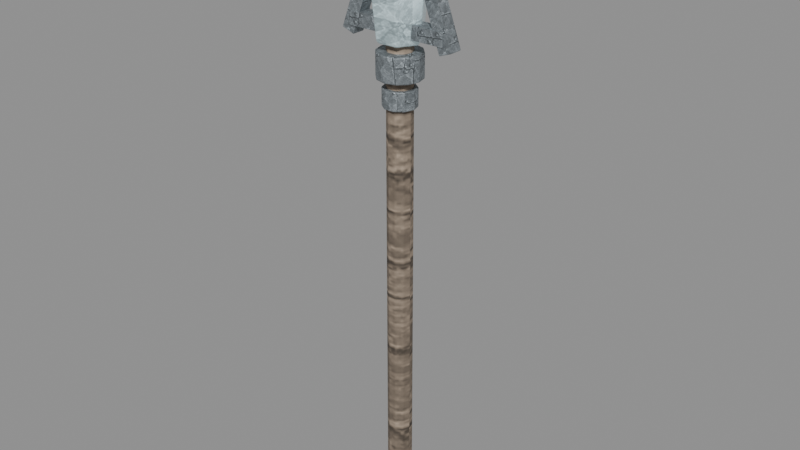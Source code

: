 # Source: staff-frost-crystal.blend  (saved by Blender 5.0.118; exported with 4.5.12 LTS)
import bpy
from mathutils import Matrix  # noqa: F401  (used for matrix-valued properties, if any)

bpy.ops.wm.read_factory_settings(use_empty=True)
scene = bpy.context.scene
scene.name = 'Scene'

# ---- images (referenced by path relative to the original .blend; pixels are not part of the script)
import os
ASSET_DIR = os.environ.get("B2B_ASSET_DIR", "")  # directory of the original .blend (textures are referenced by path, not embedded)
HERE = os.path.dirname(os.path.abspath(__file__))  # packed textures are extracted next to this script under _unpacked/

def load_image(name, relpath, width, height, colorspace="sRGB"):
    """Load a texture the original file referenced (path relative to the .blend, or extracted next to this script)."""
    p = next((c for c in (os.path.join(HERE, relpath), os.path.join(ASSET_DIR, relpath)) if relpath and os.path.exists(c)), "")
    if p:
        img = bpy.data.images.load(p, check_existing=True)
        img.name = name
    else:  # same state as the original file: an image datablock whose file is absent (Cycles renders it pink)
        img = bpy.data.images.new(name, width, height)
        img.source = "FILE"
        img.filepath = "//" + (relpath or name)
    img.colorspace_settings.name = colorspace
    return img
img_magenheim_authored_surface_timber_authored = load_image('magenheim.authored.surface-timber-authored', '_unpacked/314c264650bdb250.a86de749.png', 256, 256, 'sRGB')
img_magenheim_authored_surface_metal_authored = load_image('magenheim.authored.surface-metal-authored', '_unpacked/3ec9f1aadc9e0ff6.6ab68a77.png', 256, 256, 'sRGB')
img_magenheim_authored_surface_crystal_authored = load_image('magenheim.authored.surface-crystal-authored', '_unpacked/80ac902f7173c916.4a72d2ec.png', 256, 256, 'sRGB')

# ---- materials (node trees are filled in below, after node groups)
mat_magenheim_frost_staff_pale_wood = bpy.data.materials.new('magenheim.frost-staff.pale-wood')
mat_magenheim_frost_staff_pale_wood.use_backface_culling = True
mat_magenheim_frost_staff_silver = bpy.data.materials.new('magenheim.frost-staff.silver')
mat_magenheim_frost_staff_silver.use_backface_culling = True
mat_magenheim_frost_staff_frost_bright_crystal = bpy.data.materials.new('magenheim.frost-staff.frost-bright-crystal')
mat_magenheim_frost_staff_frost_bright_crystal.use_backface_culling = True

# ---- material node trees
mat_magenheim_frost_staff_pale_wood.use_nodes = True; mat_magenheim_frost_staff_pale_wood.node_tree.nodes.clear()
_N = mat_magenheim_frost_staff_pale_wood.node_tree.nodes; _L = mat_magenheim_frost_staff_pale_wood.node_tree.links
n0 = _N.new('ShaderNodeBsdfPrincipled'); n0.name = 'Principled BSDF'; n0.location = (-200, 100)
n0.inputs[2].default_value = 0.78
n0.inputs[27].default_value = (0.0, 0.0, 0.0, 1.0)
n0.inputs[28].default_value = 1.0
n1 = _N.new('ShaderNodeOutputMaterial'); n1.name = 'Material Output'; n1.location = (200, 100)
n2 = _N.new('ShaderNodeTexImage'); n2.name = 'Image Texture'; n2.location = (0, 0)
n2.image = img_magenheim_authored_surface_timber_authored
n3 = _N.new('ShaderNodeMixRGB'); n3.name = 'Mix (Legacy)'; n3.location = (0, 0)
n3.blend_type = 'MULTIPLY'
n3.inputs[0].default_value = 1.0
n3.inputs[2].default_value = (0.46, 0.36, 0.27, 1.0)
_L.new(n0.outputs[0], n1.inputs[0])
_L.new(n2.outputs[0], n3.inputs[1])
_L.new(n3.outputs[0], n0.inputs[0])
n1.is_active_output = True
mat_magenheim_frost_staff_silver.use_nodes = True; mat_magenheim_frost_staff_silver.node_tree.nodes.clear()
_N = mat_magenheim_frost_staff_silver.node_tree.nodes; _L = mat_magenheim_frost_staff_silver.node_tree.links
n0 = _N.new('ShaderNodeBsdfPrincipled'); n0.name = 'Principled BSDF'; n0.location = (-200, 100)
n0.inputs[1].default_value = 0.62
n0.inputs[2].default_value = 0.66
n0.inputs[27].default_value = (0.0, 0.0, 0.0, 1.0)
n0.inputs[28].default_value = 1.0
n1 = _N.new('ShaderNodeOutputMaterial'); n1.name = 'Material Output'; n1.location = (200, 100)
n2 = _N.new('ShaderNodeTexImage'); n2.name = 'Image Texture'; n2.location = (0, 0)
n2.image = img_magenheim_authored_surface_metal_authored
n3 = _N.new('ShaderNodeMixRGB'); n3.name = 'Mix (Legacy)'; n3.location = (0, 0)
n3.blend_type = 'MULTIPLY'
n3.inputs[0].default_value = 1.0
n3.inputs[2].default_value = (0.67, 0.75, 0.8, 1.0)
_L.new(n0.outputs[0], n1.inputs[0])
_L.new(n2.outputs[0], n3.inputs[1])
_L.new(n3.outputs[0], n0.inputs[0])
n1.is_active_output = True
mat_magenheim_frost_staff_frost_bright_crystal.use_nodes = True; mat_magenheim_frost_staff_frost_bright_crystal.node_tree.nodes.clear()
_N = mat_magenheim_frost_staff_frost_bright_crystal.node_tree.nodes; _L = mat_magenheim_frost_staff_frost_bright_crystal.node_tree.links
n0 = _N.new('ShaderNodeBsdfPrincipled'); n0.name = 'Principled BSDF'; n0.location = (-200, 100)
n0.inputs[1].default_value = 0.05
n0.inputs[2].default_value = 0.22
n0.inputs[27].default_value = (0.2044, 0.2604, 0.2744, 1.0)
n0.inputs[28].default_value = 0.65
n1 = _N.new('ShaderNodeOutputMaterial'); n1.name = 'Material Output'; n1.location = (200, 100)
n2 = _N.new('ShaderNodeTexImage'); n2.name = 'Image Texture'; n2.location = (0, 0)
n2.image = img_magenheim_authored_surface_crystal_authored
n3 = _N.new('ShaderNodeMixRGB'); n3.name = 'Mix (Legacy)'; n3.location = (0, 0)
n3.blend_type = 'MULTIPLY'
n3.inputs[0].default_value = 1.0
n3.inputs[2].default_value = (0.73, 0.93, 0.98, 1.0)
_L.new(n0.outputs[0], n1.inputs[0])
_L.new(n2.outputs[0], n3.inputs[1])
_L.new(n3.outputs[0], n0.inputs[0])
n1.is_active_output = True

# ---- meshes
me_shaft = bpy.data.meshes.new('shaft')
me_shaft.from_pydata([(0.038, -1.863e-09, -0.74), (0.03074, -0.02234, -0.74), (0.01174, -0.03614, -0.74), (-0.01174, -0.03614, -0.74), (-0.03074, -0.02234, -0.74), (-0.038, 1.459e-09, -0.74), (-0.03074, 0.02234, -0.74), (-0.01174, 0.03614, -0.74), (0.01174, 0.03614, -0.74), (0.03074, 0.02234, -0.74), (0.038, -1.863e-09, 0.74), (0.03074, -0.02234, 0.74), (0.01174, -0.03614, 0.74), (-0.01174, -0.03614, 0.74), (-0.03074, -0.02234, 0.74), (-0.038, 1.459e-09, 0.74), (-0.03074, 0.02234, 0.74), (-0.01174, 0.03614, 0.74), (0.01174, 0.03614, 0.74), (0.03074, 0.02234, 0.74), (0.0, -1.863e-09, -0.74), (0.0, -1.863e-09, 0.74)], [], [(0, 10, 1), (1, 10, 11), (20, 0, 1), (21, 11, 10), (1, 11, 2), (2, 11, 12), (20, 1, 2), (21, 12, 11), (2, 12, 3), (3, 12, 13), (20, 2, 3), (21, 13, 12), (3, 13, 4), (4, 13, 14), (20, 3, 4), (21, 14, 13), (4, 14, 5), (5, 14, 15), (20, 4, 5), (21, 15, 14), (5, 15, 6), (6, 15, 16), (20, 5, 6), (21, 16, 15), (6, 16, 7), (7, 16, 17), (20, 6, 7), (21, 17, 16), (7, 17, 8), (8, 17, 18), (20, 7, 8), (21, 18, 17), (8, 18, 9), (9, 18, 19), (20, 8, 9), (21, 19, 18), (9, 19, 0), (0, 19, 10), (20, 9, 0), (21, 10, 19)])
_uv = me_shaft.uv_layers.new(name='UVMap')
_uv.uv.foreach_set('vector', [0.002108, 0.9979, 0.002108, 0.002108, 0.01489, 0.9979, 0.01489, 0.9979, 0.002108, 0.002108, 0.01489, 0.002108, 0.1832, 0.08303, 0.1589, 0.07512, 0.1682, 0.06234, 0.1832, 0.02768, 0.1982, 0.006991, 0.2075, 0.01977, 0.01489, 0.9979, 0.01489, 0.002108, 0.03069, 0.9979, 0.03069, 0.9979, 0.01489, 0.002108, 0.03069, 0.002108, 0.1832, 0.08303, 0.1682, 0.06234, 0.1832, 0.05746, 0.1832, 0.02768, 0.1832, 0.002108, 0.1982, 0.006991, 0.03069, 0.9979, 0.03069, 0.002108, 0.04348, 0.9979, 0.04348, 0.9979, 0.03069, 0.002108, 0.04348, 0.002108, 0.1832, 0.08303, 0.1832, 0.05746, 0.1982, 0.06234, 0.1832, 0.02768, 0.1682, 0.006991, 0.1832, 0.002108, 0.04769, 0.9979, 0.04769, 0.002108, 0.06048, 0.9979, 0.06048, 0.9979, 0.04769, 0.002108, 0.06048, 0.002108, 0.1832, 0.08303, 0.1982, 0.06234, 0.2075, 0.07512, 0.1832, 0.02768, 0.1589, 0.01977, 0.1682, 0.006991, 0.06048, 0.9979, 0.06048, 0.002108, 0.07628, 0.9979, 0.07628, 0.9979, 0.06048, 0.002108, 0.07628, 0.002108, 0.1832, 0.08303, 0.2075, 0.07512, 0.2075, 0.09093, 0.1832, 0.02768, 0.1589, 0.03558, 0.1589, 0.01977, 0.07628, 0.9979, 0.07628, 0.002108, 0.08906, 0.9979, 0.08906, 0.9979, 0.07628, 0.002108, 0.08906, 0.002108, 0.1832, 0.08303, 0.2075, 0.09093, 0.1982, 0.1037, 0.1832, 0.02768, 0.1682, 0.04836, 0.1589, 0.03558, 0.09328, 0.9979, 0.09328, 0.002108, 0.1091, 0.9979, 0.1091, 0.9979, 0.09328, 0.002108, 0.1091, 0.002108, 0.1832, 0.08303, 0.1982, 0.1037, 0.1832, 0.1086, 0.1832, 0.02768, 0.1832, 0.05324, 0.1682, 0.04836, 0.1091, 0.9979, 0.1091, 0.002108, 0.1219, 0.9979, 0.1219, 0.9979, 0.1091, 0.002108, 0.1219, 0.002108, 0.1832, 0.08303, 0.1832, 0.1086, 0.1682, 0.1037, 0.1832, 0.02768, 0.1982, 0.04836, 0.1832, 0.05324, 0.1261, 0.9979, 0.1261, 0.002108, 0.1389, 0.9979, 0.1389, 0.9979, 0.1261, 0.002108, 0.1389, 0.002108, 0.1832, 0.08303, 0.1682, 0.1037, 0.1589, 0.09093, 0.1832, 0.02768, 0.2075, 0.03558, 0.1982, 0.04836, 0.1389, 0.9979, 0.1389, 0.002108, 0.1547, 0.9979, 0.1547, 0.9979, 0.1389, 0.002108, 0.1547, 0.002108, 0.1832, 0.08303, 0.1589, 0.09093, 0.1589, 0.07512, 0.1832, 0.02768, 0.2075, 0.01977, 0.2075, 0.03558])
me_shaft.materials.append(mat_magenheim_frost_staff_pale_wood)
me_shaft.update()
me_pommel = bpy.data.meshes.new('pommel')
me_pommel.from_pydata([(0.0513, -1.863e-09, -0.05), (0.0415, -0.03015, -0.05), (0.01585, -0.04879, -0.05), (-0.01585, -0.04879, -0.05), (-0.0415, -0.03015, -0.05), (-0.0513, 2.622e-09, -0.05), (-0.0415, 0.03015, -0.05), (-0.01585, 0.04879, -0.05), (0.01585, 0.04879, -0.05), (0.0415, 0.03015, -0.05), (0.0513, -1.863e-09, 0.05), (0.0415, -0.03015, 0.05), (0.01585, -0.04879, 0.05), (-0.01585, -0.04879, 0.05), (-0.0415, -0.03015, 0.05), (-0.0513, 2.622e-09, 0.05), (-0.0415, 0.03015, 0.05), (-0.01585, 0.04879, 0.05), (0.01585, 0.04879, 0.05), (0.0415, 0.03015, 0.05), (0.0, -1.863e-09, -0.05), (0.0, -1.863e-09, 0.05)], [], [(0, 10, 1), (1, 10, 11), (20, 0, 1), (21, 11, 10), (1, 11, 2), (2, 11, 12), (20, 1, 2), (21, 12, 11), (2, 12, 3), (3, 12, 13), (20, 2, 3), (21, 13, 12), (3, 13, 4), (4, 13, 14), (20, 3, 4), (21, 14, 13), (4, 14, 5), (5, 14, 15), (20, 4, 5), (21, 15, 14), (5, 15, 6), (6, 15, 16), (20, 5, 6), (21, 16, 15), (6, 16, 7), (7, 16, 17), (20, 6, 7), (21, 17, 16), (7, 17, 8), (8, 17, 18), (20, 7, 8), (21, 18, 17), (8, 18, 9), (9, 18, 19), (20, 8, 9), (21, 19, 18), (9, 19, 0), (0, 19, 10), (20, 9, 0), (21, 10, 19)])
_uv = me_pommel.uv_layers.new(name='UVMap')
_uv.uv.foreach_set('vector', [0.334, 0.793, 0.334, 0.4092, 0.4324, 0.793, 0.4324, 0.793, 0.334, 0.4092, 0.4324, 0.4092, 0.1924, 0.202, 0.005122, 0.1412, 0.07666, 0.04273, 0.5772, 0.202, 0.6929, 0.04273, 0.7645, 0.1412, 0.4324, 0.793, 0.4324, 0.4092, 0.5541, 0.793, 0.5541, 0.793, 0.4324, 0.4092, 0.5541, 0.4092, 0.1924, 0.202, 0.07666, 0.04273, 0.1924, 0.005122, 0.5772, 0.202, 0.5772, 0.005122, 0.6929, 0.04273, 0.5541, 0.793, 0.5541, 0.4092, 0.6526, 0.793, 0.6526, 0.793, 0.5541, 0.4092, 0.6526, 0.4092, 0.1924, 0.202, 0.1924, 0.005122, 0.3081, 0.04273, 0.5772, 0.202, 0.4615, 0.04273, 0.5772, 0.005122, 0.005122, 0.793, 0.005122, 0.4092, 0.1036, 0.793, 0.1036, 0.793, 0.005122, 0.4092, 0.1036, 0.4092, 0.1924, 0.202, 0.3081, 0.04273, 0.3797, 0.1412, 0.5772, 0.202, 0.3899, 0.1412, 0.4615, 0.04273, 0.1036, 0.793, 0.1036, 0.4092, 0.2253, 0.793, 0.2253, 0.793, 0.1036, 0.4092, 0.2253, 0.4092, 0.1924, 0.202, 0.3797, 0.1412, 0.3797, 0.2629, 0.5772, 0.202, 0.3899, 0.2629, 0.3899, 0.1412, 0.2253, 0.793, 0.2253, 0.4092, 0.3237, 0.793, 0.3237, 0.793, 0.2253, 0.4092, 0.3237, 0.4092, 0.1924, 0.202, 0.3797, 0.2629, 0.3081, 0.3613, 0.5772, 0.202, 0.4615, 0.3613, 0.3899, 0.2629, 0.7747, 0.389, 0.7747, 0.005122, 0.8964, 0.389, 0.8964, 0.389, 0.7747, 0.005122, 0.8964, 0.005122, 0.1924, 0.202, 0.3081, 0.3613, 0.1924, 0.399, 0.5772, 0.202, 0.5772, 0.399, 0.4615, 0.3613, 0.8964, 0.389, 0.8964, 0.005122, 0.9949, 0.389, 0.9949, 0.389, 0.8964, 0.005122, 0.9949, 0.005122, 0.1924, 0.202, 0.1924, 0.399, 0.07666, 0.3613, 0.5772, 0.202, 0.6929, 0.3613, 0.5772, 0.399, 0.7747, 0.7831, 0.7747, 0.3992, 0.8732, 0.7831, 0.8732, 0.7831, 0.7747, 0.3992, 0.8732, 0.3992, 0.1924, 0.202, 0.07666, 0.3613, 0.005122, 0.2629, 0.5772, 0.202, 0.7645, 0.2629, 0.6929, 0.3613, 0.8732, 0.7831, 0.8732, 0.3992, 0.9949, 0.7831, 0.9949, 0.7831, 0.8732, 0.3992, 0.9949, 0.3992, 0.1924, 0.202, 0.005122, 0.2629, 0.005122, 0.1412, 0.5772, 0.202, 0.7645, 0.1412, 0.7645, 0.2629])
me_pommel.materials.append(mat_magenheim_frost_staff_silver)
me_pommel.update()
me_neck_band = bpy.data.meshes.new('neck-band')
me_neck_band.from_pydata([(0.0494, -1.863e-09, -0.0275), (0.03997, -0.02904, -0.0275), (0.01527, -0.04698, -0.0275), (-0.01527, -0.04698, -0.0275), (-0.03997, -0.02904, -0.0275), (-0.0494, 2.456e-09, -0.0275), (-0.03997, 0.02904, -0.0275), (-0.01527, 0.04698, -0.0275), (0.01527, 0.04698, -0.0275), (0.03997, 0.02904, -0.0275), (0.0494, -1.863e-09, 0.0275), (0.03997, -0.02904, 0.0275), (0.01527, -0.04698, 0.0275), (-0.01527, -0.04698, 0.0275), (-0.03997, -0.02904, 0.0275), (-0.0494, 2.456e-09, 0.0275), (-0.03997, 0.02904, 0.0275), (-0.01527, 0.04698, 0.0275), (0.01527, 0.04698, 0.0275), (0.03997, 0.02904, 0.0275), (0.0, -1.863e-09, -0.0275), (0.0, -1.863e-09, 0.0275)], [], [(0, 10, 1), (1, 10, 11), (20, 0, 1), (21, 11, 10), (1, 11, 2), (2, 11, 12), (20, 1, 2), (21, 12, 11), (2, 12, 3), (3, 12, 13), (20, 2, 3), (21, 13, 12), (3, 13, 4), (4, 13, 14), (20, 3, 4), (21, 14, 13), (4, 14, 5), (5, 14, 15), (20, 4, 5), (21, 15, 14), (5, 15, 6), (6, 15, 16), (20, 5, 6), (21, 16, 15), (6, 16, 7), (7, 16, 17), (20, 6, 7), (21, 17, 16), (7, 17, 8), (8, 17, 18), (20, 7, 8), (21, 18, 17), (8, 18, 9), (9, 18, 19), (20, 8, 9), (21, 19, 18), (9, 19, 0), (0, 19, 10), (20, 9, 0), (21, 10, 19)])
_uv = me_neck_band.uv_layers.new(name='UVMap')
_uv.uv.foreach_set('vector', [0.5249, 0.5874, 0.27, 0.5874, 0.5249, 0.473, 0.5249, 0.473, 0.27, 0.5874, 0.27, 0.473, 0.2228, 0.234, 0.005046, 0.3047, 0.005046, 0.1632, 0.6683, 0.234, 0.886, 0.1632, 0.886, 0.3047, 0.7898, 0.995, 0.535, 0.995, 0.7898, 0.8535, 0.7898, 0.8535, 0.535, 0.995, 0.535, 0.8535, 0.2228, 0.234, 0.005046, 0.1632, 0.08821, 0.04877, 0.6683, 0.234, 0.8028, 0.04877, 0.886, 0.1632, 0.7898, 0.8535, 0.535, 0.8535, 0.7898, 0.739, 0.7898, 0.739, 0.535, 0.8535, 0.535, 0.739, 0.2228, 0.234, 0.08821, 0.04877, 0.2228, 0.005046, 0.6683, 0.234, 0.6683, 0.005046, 0.8028, 0.04877, 0.2599, 0.8434, 0.005046, 0.8434, 0.2599, 0.7289, 0.2599, 0.7289, 0.005046, 0.8434, 0.005046, 0.7289, 0.2228, 0.234, 0.2228, 0.005046, 0.3573, 0.04877, 0.6683, 0.234, 0.5337, 0.04877, 0.6683, 0.005046, 0.2599, 0.7289, 0.005046, 0.7289, 0.2599, 0.5874, 0.2599, 0.5874, 0.005046, 0.7289, 0.005046, 0.5874, 0.2228, 0.234, 0.3573, 0.04877, 0.4405, 0.1632, 0.6683, 0.234, 0.4506, 0.1632, 0.5337, 0.04877, 0.2599, 0.5874, 0.005046, 0.5874, 0.2599, 0.473, 0.2599, 0.473, 0.005046, 0.5874, 0.005046, 0.473, 0.2228, 0.234, 0.4405, 0.1632, 0.4405, 0.3047, 0.6683, 0.234, 0.4506, 0.3047, 0.4506, 0.1632, 0.7898, 0.7289, 0.535, 0.7289, 0.7898, 0.5874, 0.7898, 0.5874, 0.535, 0.7289, 0.535, 0.5874, 0.2228, 0.234, 0.4405, 0.3047, 0.3573, 0.4192, 0.6683, 0.234, 0.5337, 0.4192, 0.4506, 0.3047, 0.7898, 0.5874, 0.535, 0.5874, 0.7898, 0.473, 0.7898, 0.473, 0.535, 0.5874, 0.535, 0.473, 0.2228, 0.234, 0.3573, 0.4192, 0.2228, 0.4629, 0.6683, 0.234, 0.6683, 0.4629, 0.5337, 0.4192, 0.5249, 0.8434, 0.27, 0.8434, 0.5249, 0.7289, 0.5249, 0.7289, 0.27, 0.8434, 0.27, 0.7289, 0.2228, 0.234, 0.2228, 0.4629, 0.08821, 0.4192, 0.6683, 0.234, 0.8028, 0.4192, 0.6683, 0.4629, 0.5249, 0.7289, 0.27, 0.7289, 0.5249, 0.5874, 0.5249, 0.5874, 0.27, 0.7289, 0.27, 0.5874, 0.2228, 0.234, 0.08821, 0.4192, 0.005046, 0.3047, 0.6683, 0.234, 0.886, 0.3047, 0.8028, 0.4192])
me_neck_band.materials.append(mat_magenheim_frost_staff_silver)
me_neck_band.update()
me_crown_band = bpy.data.meshes.new('crown-band')
me_crown_band.from_pydata([(0.066, 0.0, -0.0375), (0.05716, -0.033, -0.0375), (0.033, -0.05716, -0.0375), (-2.885e-09, -0.066, -0.0375), (-0.033, -0.05716, -0.0375), (-0.05716, -0.033, -0.0375), (-0.066, 5.77e-09, -0.0375), (-0.05716, 0.033, -0.0375), (-0.033, 0.05716, -0.0375), (7.87e-10, 0.066, -0.0375), (0.033, 0.05716, -0.0375), (0.05716, 0.033, -0.0375), (0.066, 0.0, 0.0375), (0.05716, -0.033, 0.0375), (0.033, -0.05716, 0.0375), (-2.885e-09, -0.066, 0.0375), (-0.033, -0.05716, 0.0375), (-0.05716, -0.033, 0.0375), (-0.066, 5.77e-09, 0.0375), (-0.05716, 0.033, 0.0375), (-0.033, 0.05716, 0.0375), (7.87e-10, 0.066, 0.0375), (0.033, 0.05716, 0.0375), (0.05716, 0.033, 0.0375), (0.0, 0.0, -0.0375), (0.0, 0.0, 0.0375)], [], [(0, 12, 1), (1, 12, 13), (24, 0, 1), (25, 13, 12), (1, 13, 2), (2, 13, 14), (24, 1, 2), (25, 14, 13), (2, 14, 3), (3, 14, 15), (24, 2, 3), (25, 15, 14), (3, 15, 4), (4, 15, 16), (24, 3, 4), (25, 16, 15), (4, 16, 5), (5, 16, 17), (24, 4, 5), (25, 17, 16), (5, 17, 6), (6, 17, 18), (24, 5, 6), (25, 18, 17), (6, 18, 7), (7, 18, 19), (24, 6, 7), (25, 19, 18), (7, 19, 8), (8, 19, 20), (24, 7, 8), (25, 20, 19), (8, 20, 9), (9, 20, 21), (24, 8, 9), (25, 21, 20), (9, 21, 10), (10, 21, 22), (24, 9, 10), (25, 22, 21), (10, 22, 11), (11, 22, 23), (24, 10, 11), (25, 23, 22), (11, 23, 0), (0, 23, 12), (24, 11, 0), (25, 12, 23)])
_uv = me_crown_band.uv_layers.new(name='UVMap')
_uv.uv.foreach_set('vector', [0.9949, 0.2278, 0.7329, 0.2278, 0.9949, 0.1085, 0.9949, 0.1085, 0.7329, 0.2278, 0.7329, 0.1085, 0.2278, 0.2278, 0.0648, 0.0648, 0.1681, 0.005148, 0.2278, 0.6834, 0.4504, 0.743, 0.3908, 0.8463, 0.9949, 0.1085, 0.7329, 0.1085, 0.9949, 0.005148, 0.9949, 0.005148, 0.7329, 0.1085, 0.7329, 0.005148, 0.2278, 0.2278, 0.1681, 0.005148, 0.2874, 0.005148, 0.2278, 0.6834, 0.4504, 0.6237, 0.4504, 0.743, 0.7226, 0.3311, 0.4607, 0.3311, 0.7226, 0.2278, 0.7226, 0.2278, 0.4607, 0.3311, 0.4607, 0.2278, 0.2278, 0.2278, 0.2874, 0.005148, 0.3908, 0.0648, 0.2278, 0.6834, 0.3908, 0.5204, 0.4504, 0.6237, 0.7226, 0.2278, 0.4607, 0.2278, 0.7226, 0.1085, 0.7226, 0.1085, 0.4607, 0.2278, 0.4607, 0.1085, 0.2278, 0.2278, 0.3908, 0.0648, 0.4504, 0.1681, 0.2278, 0.6834, 0.2874, 0.4607, 0.3908, 0.5204, 0.7226, 0.1085, 0.4607, 0.1085, 0.7226, 0.005148, 0.7226, 0.005148, 0.4607, 0.1085, 0.4607, 0.005148, 0.2278, 0.2278, 0.4504, 0.1681, 0.4504, 0.2874, 0.2278, 0.6834, 0.1681, 0.4607, 0.2874, 0.4607, 0.9949, 0.6674, 0.7329, 0.6674, 0.9949, 0.564, 0.9949, 0.564, 0.7329, 0.6674, 0.7329, 0.564, 0.2278, 0.2278, 0.4504, 0.2874, 0.3908, 0.3908, 0.2278, 0.6834, 0.0648, 0.5204, 0.1681, 0.4607, 0.9949, 0.564, 0.7329, 0.564, 0.9949, 0.4447, 0.9949, 0.4447, 0.7329, 0.564, 0.7329, 0.4447, 0.2278, 0.2278, 0.3908, 0.3908, 0.2874, 0.4504, 0.2278, 0.6834, 0.005148, 0.6237, 0.0648, 0.5204, 0.9949, 0.4447, 0.7329, 0.4447, 0.9949, 0.3414, 0.9949, 0.3414, 0.7329, 0.4447, 0.7329, 0.3414, 0.2278, 0.2278, 0.2874, 0.4504, 0.1681, 0.4504, 0.2278, 0.6834, 0.005148, 0.743, 0.005148, 0.6237, 0.7226, 0.6674, 0.4607, 0.6674, 0.7226, 0.564, 0.7226, 0.564, 0.4607, 0.6674, 0.4607, 0.564, 0.2278, 0.2278, 0.1681, 0.4504, 0.0648, 0.3908, 0.2278, 0.6834, 0.0648, 0.8463, 0.005148, 0.743, 0.7226, 0.564, 0.4607, 0.564, 0.7226, 0.4447, 0.7226, 0.4447, 0.4607, 0.564, 0.4607, 0.4447, 0.2278, 0.2278, 0.0648, 0.3908, 0.005148, 0.2874, 0.2278, 0.6834, 0.1681, 0.906, 0.0648, 0.8463, 0.7226, 0.4447, 0.4607, 0.4447, 0.7226, 0.3414, 0.7226, 0.3414, 0.4607, 0.4447, 0.4607, 0.3414, 0.2278, 0.2278, 0.005148, 0.2874, 0.005148, 0.1681, 0.2278, 0.6834, 0.2874, 0.906, 0.1681, 0.906, 0.9949, 0.3311, 0.7329, 0.3311, 0.9949, 0.2278, 0.9949, 0.2278, 0.7329, 0.3311, 0.7329, 0.2278, 0.2278, 0.2278, 0.005148, 0.1681, 0.0648, 0.0648, 0.2278, 0.6834, 0.3908, 0.8463, 0.2874, 0.906])
me_crown_band.materials.append(mat_magenheim_frost_staff_silver)
me_crown_band.update()
me_crossbar = bpy.data.meshes.new('crossbar')
me_crossbar.from_pydata([(-0.155, 0.0225, -0.02), (0.155, 0.0225, -0.02), (0.155, 0.0225, 0.02), (-0.155, 0.0225, 0.02), (-0.155, -0.0225, -0.02), (0.155, -0.0225, -0.02), (0.155, -0.0225, 0.02), (-0.155, -0.0225, 0.02)], [], [(0, 3, 2), (0, 2, 1), (4, 5, 6), (4, 6, 7), (0, 4, 7), (0, 7, 3), (1, 2, 6), (1, 6, 5), (0, 1, 5), (0, 5, 4), (3, 7, 6), (3, 6, 2)])
_uv = me_crossbar.uv_layers.new(name='UVMap')
_uv.uv.foreach_set('vector', [0.4374, 0.9957, 0.3095, 0.9957, 0.3095, 0.004347, 0.4374, 0.9957, 0.3095, 0.004347, 0.4374, 0.004347, 0.574, 0.004347, 0.574, 0.9957, 0.4461, 0.9957, 0.574, 0.004347, 0.4461, 0.9957, 0.4461, 0.004347, 0.7107, 0.004347, 0.7107, 0.1482, 0.5827, 0.1482, 0.7107, 0.004347, 0.5827, 0.1482, 0.5827, 0.004347, 0.7107, 0.3008, 0.5827, 0.3008, 0.5827, 0.1569, 0.7107, 0.3008, 0.5827, 0.1569, 0.7107, 0.1569, 0.1482, 0.004347, 0.1482, 0.9957, 0.004347, 0.9957, 0.1482, 0.004347, 0.004347, 0.9957, 0.004347, 0.004347, 0.3008, 0.9957, 0.1569, 0.9957, 0.1569, 0.004347, 0.3008, 0.9957, 0.1569, 0.004347, 0.3008, 0.004347])
me_crossbar.materials.append(mat_magenheim_frost_staff_silver)
me_crossbar.update()
me_left_tine = bpy.data.meshes.new('left-tine')
me_left_tine.from_pydata([(-0.06164, 0.02, -0.1106), (-0.02407, 0.02, -0.1243), (0.06164, 0.02, 0.1106), (0.02407, 0.02, 0.1243), (-0.06164, -0.02, -0.1106), (-0.02407, -0.02, -0.1243), (0.06164, -0.02, 0.1106), (0.02407, -0.02, 0.1243)], [], [(0, 3, 2), (0, 2, 1), (4, 5, 6), (4, 6, 7), (0, 4, 7), (0, 7, 3), (1, 2, 6), (1, 6, 5), (0, 1, 5), (0, 5, 4), (3, 7, 6), (3, 6, 2)])
_uv = me_left_tine.uv_layers.new(name='UVMap')
_uv.uv.foreach_set('vector', [0.004754, 0.9952, 0.004754, 0.004755, 0.1632, 0.004755, 0.004754, 0.9952, 0.1632, 0.004755, 0.1632, 0.9952, 0.3312, 0.9952, 0.1727, 0.9952, 0.1727, 0.004755, 0.3312, 0.9952, 0.1727, 0.004755, 0.3312, 0.004755, 0.4992, 0.9952, 0.3407, 0.9952, 0.3407, 0.004754, 0.4992, 0.9952, 0.3407, 0.004754, 0.4992, 0.004754, 0.5087, 0.9952, 0.5087, 0.004754, 0.6672, 0.004754, 0.5087, 0.9952, 0.6672, 0.004754, 0.6672, 0.9952, 0.8352, 0.004754, 0.8352, 0.1632, 0.6767, 0.1632, 0.8352, 0.004754, 0.6767, 0.1632, 0.6767, 0.004754, 0.6767, 0.3312, 0.6767, 0.1727, 0.8352, 0.1727, 0.6767, 0.3312, 0.8352, 0.1727, 0.8352, 0.3312])
me_left_tine.materials.append(mat_magenheim_frost_staff_silver)
me_left_tine.update()
me_right_tine = bpy.data.meshes.new('right-tine')
me_right_tine.from_pydata([(0.02407, 0.02, -0.1243), (0.06164, 0.02, -0.1106), (-0.02407, 0.02, 0.1243), (-0.06164, 0.02, 0.1106), (0.02407, -0.02, -0.1243), (0.06164, -0.02, -0.1106), (-0.02407, -0.02, 0.1243), (-0.06164, -0.02, 0.1106)], [], [(0, 3, 2), (0, 2, 1), (4, 5, 6), (4, 6, 7), (0, 4, 7), (0, 7, 3), (1, 2, 6), (1, 6, 5), (0, 1, 5), (0, 5, 4), (3, 7, 6), (3, 6, 2)])
_uv = me_right_tine.uv_layers.new(name='UVMap')
_uv.uv.foreach_set('vector', [0.004754, 0.9952, 0.004754, 0.004755, 0.1632, 0.004755, 0.004754, 0.9952, 0.1632, 0.004755, 0.1632, 0.9952, 0.3312, 0.9952, 0.1727, 0.9952, 0.1727, 0.004754, 0.3312, 0.9952, 0.1727, 0.004754, 0.3312, 0.004754, 0.4992, 0.9952, 0.3407, 0.9952, 0.3407, 0.004754, 0.4992, 0.9952, 0.3407, 0.004754, 0.4992, 0.004754, 0.5087, 0.9952, 0.5087, 0.004754, 0.6672, 0.004754, 0.5087, 0.9952, 0.6672, 0.004754, 0.6672, 0.9952, 0.6767, 0.1632, 0.6767, 0.004754, 0.8352, 0.004754, 0.6767, 0.1632, 0.8352, 0.004754, 0.8352, 0.1632, 0.8352, 0.1727, 0.8352, 0.3312, 0.6767, 0.3312, 0.8352, 0.1727, 0.6767, 0.3312, 0.6767, 0.1727])
me_right_tine.materials.append(mat_magenheim_frost_staff_silver)
me_right_tine.update()
me_crystal_focus = bpy.data.meshes.new('crystal-focus')
me_crystal_focus.from_pydata([(0.0648, 0.0, -0.1998), (0.0324, -0.05612, -0.1998), (-0.0324, -0.05612, -0.1998), (-0.0648, 5.665e-09, -0.1998), (-0.0324, 0.05612, -0.1998), (0.0324, 0.05612, -0.1998), (0.09, 0.0, 0.0407), (0.045, -0.07794, 0.0407), (-0.045, -0.07794, 0.0407), (-0.09, 7.868e-09, 0.0407), (-0.045, 0.07794, 0.0407), (0.045, 0.07794, 0.0407), (0.0, 0.0, 0.2183), (0.0, 0.0, -0.2183)], [], [(13, 0, 1), (0, 6, 1), (1, 6, 7), (12, 7, 6), (13, 1, 2), (1, 7, 2), (2, 7, 8), (12, 8, 7), (13, 2, 3), (2, 8, 3), (3, 8, 9), (12, 9, 8), (13, 3, 4), (3, 9, 4), (4, 9, 10), (12, 10, 9), (13, 4, 5), (4, 10, 5), (5, 10, 11), (12, 11, 10), (13, 5, 0), (5, 11, 0), (0, 11, 6), (12, 6, 11)])
_uv = me_crystal_focus.uv_layers.new(name='UVMap')
_uv.uv.foreach_set('vector', [0.8773, 0.1385, 0.8799, 0.2734, 0.7632, 0.206, 0.1759, 0.883, 0.098, 0.3924, 0.3102, 0.8689, 0.3102, 0.8689, 0.098, 0.3924, 0.2844, 0.3728, 0.1514, 0.003491, 0.2844, 0.3728, 0.098, 0.3924, 0.8773, 0.1385, 0.7632, 0.206, 0.7632, 0.07098, 0.3102, 0.8689, 0.2844, 0.3728, 0.3764, 0.853, 0.3764, 0.853, 0.2844, 0.3728, 0.3764, 0.3508, 0.1514, 0.003491, 0.3764, 0.3508, 0.2844, 0.3728, 0.8773, 0.1385, 0.7632, 0.07098, 0.8799, 0.003491, 0.4878, 0.8812, 0.3834, 0.3899, 0.5558, 0.883, 0.5558, 0.883, 0.3834, 0.3899, 0.4779, 0.3924, 0.5313, 0.003491, 0.4779, 0.3924, 0.3834, 0.3899, 0.8773, 0.1385, 0.8799, 0.003491, 0.9965, 0.07098, 0.5558, 0.883, 0.4779, 0.3924, 0.6901, 0.8689, 0.6901, 0.8689, 0.4779, 0.3924, 0.6643, 0.3728, 0.5313, 0.003491, 0.6643, 0.3728, 0.4779, 0.3924, 0.8773, 0.1385, 0.9965, 0.07098, 0.9965, 0.206, 0.6901, 0.8689, 0.6643, 0.3728, 0.7562, 0.853, 0.7562, 0.853, 0.6643, 0.3728, 0.7562, 0.3508, 0.5313, 0.003491, 0.7562, 0.3508, 0.6643, 0.3728, 0.8773, 0.1385, 0.9965, 0.206, 0.8799, 0.2734, 0.1079, 0.8812, 0.003491, 0.3899, 0.1759, 0.883, 0.1759, 0.883, 0.003491, 0.3899, 0.098, 0.3924, 0.1514, 0.003491, 0.098, 0.3924, 0.003491, 0.3899])
me_crystal_focus.materials.append(mat_magenheim_frost_staff_frost_bright_crystal)
me_crystal_focus.update()

# ---- objects
ob_shaft = bpy.data.objects.new('shaft', me_shaft)
ob_pommel = bpy.data.objects.new('pommel', me_pommel)
ob_neck_band = bpy.data.objects.new('neck-band', me_neck_band)
ob_crown_band = bpy.data.objects.new('crown-band', me_crown_band)
ob_crossbar = bpy.data.objects.new('crossbar', me_crossbar)
ob_left_tine = bpy.data.objects.new('left-tine', me_left_tine)
ob_right_tine = bpy.data.objects.new('right-tine', me_right_tine)
ob_crystal_focus = bpy.data.objects.new('crystal-focus', me_crystal_focus)

# ---- transforms, parenting, visibility, modifiers, constraints
ob_shaft.location = (0.0, 1.863e-09, -0.08)
_m = ob_shaft.modifiers.new('Crafted edge chamfer', 'BEVEL')
_m.width = 0.003253
_m.width_pct = 0.003253
_m.segments = 2
_m.angle_limit = 0.4538
ob_pommel.location = (0.0, 1.863e-09, -0.77)
_m = ob_pommel.modifiers.new('Crafted edge chamfer', 'BEVEL')
_m.width = 0.004391
_m.width_pct = 0.004391
_m.segments = 2
_m.angle_limit = 0.4538
ob_neck_band.location = (0.0, 1.863e-09, 0.5)
_m = ob_neck_band.modifiers.new('Crafted edge chamfer', 'BEVEL')
_m.width = 0.002475
_m.width_pct = 0.002475
_m.segments = 2
_m.angle_limit = 0.4538
ob_crown_band.location = (0.0, 0.0, 0.59)
_m = ob_crown_band.modifiers.new('Crafted edge chamfer', 'BEVEL')
_m.width = 0.003375
_m.width_pct = 0.003375
_m.segments = 2
_m.angle_limit = 0.4538
ob_crossbar.location = (0.0, 0.0, 0.69)
_m = ob_crossbar.modifiers.new('Crafted edge chamfer', 'BEVEL')
_m.width = 0.0018
_m.width_pct = 0.0018
_m.segments = 2
_m.angle_limit = 0.4538
ob_left_tine.location = (-0.12, 0.0, 0.77)
_m = ob_left_tine.modifiers.new('Crafted edge chamfer', 'BEVEL')
_m.width = 0.0018
_m.width_pct = 0.0018
_m.segments = 2
_m.angle_limit = 0.4538
ob_right_tine.location = (0.12, 0.0, 0.77)
_m = ob_right_tine.modifiers.new('Crafted edge chamfer', 'BEVEL')
_m.width = 0.0018
_m.width_pct = 0.0018
_m.segments = 2
_m.angle_limit = 0.4538
ob_crystal_focus.location = (0.0, 0.0, 0.8533)
_m = ob_crystal_focus.modifiers.new('Crafted edge chamfer', 'BEVEL')
_m.width = 0.007015
_m.width_pct = 0.007015
_m.segments = 2
_m.angle_limit = 0.4538

# ---- collection membership
scene.collection.objects.link(ob_shaft)
scene.collection.objects.link(ob_pommel)
scene.collection.objects.link(ob_neck_band)
scene.collection.objects.link(ob_crown_band)
scene.collection.objects.link(ob_crossbar)
scene.collection.objects.link(ob_left_tine)
scene.collection.objects.link(ob_right_tine)
scene.collection.objects.link(ob_crystal_focus)

# ---- scene / render settings (as saved in the file)
scene.frame_start = 1; scene.frame_end = 250; scene.frame_set(1)
scene.render.engine = 'BLENDER_EEVEE_NEXT'
scene.render.bake_bias = 0.0
scene.render.bake_samples = 0
scene.cycles.sampling_pattern = 'TABULATED_SOBOL'
scene.eevee.use_volume_custom_range = False
bpy.context.view_layer.update()

# ---- added for rendering (the .blend has no active camera and no usable light): camera, sun + grey world if the file has none
cam_auto = bpy.data.cameras.new('AutoCamera')
cam_auto.lens = 50.0
cam_auto.sensor_width = 36.0
cam_auto.clip_end = 1000.0
ob_auto_camera = bpy.data.objects.new('AutoCamera', cam_auto)
scene.collection.objects.link(ob_auto_camera)
ob_auto_camera.location = (1.77309, -2.12771, 1.53626)
ob_auto_camera.rotation_euler = (1.09748, -7.21219e-08, 0.694738)
scene.camera = ob_auto_camera
light_auto_sun = bpy.data.lights.new('AutoSun', 'SUN')
light_auto_sun.energy = 3.0
light_auto_sun.angle = 0.0523599
ob_auto_sun = bpy.data.objects.new('AutoSun', light_auto_sun)
scene.collection.objects.link(ob_auto_sun)
ob_auto_sun.rotation_euler = (0.872665, 0.174533, 0.523599)
if scene.world is None:
    world_auto = bpy.data.worlds.new('AutoWorld')
    world_auto.color = (0.3, 0.3, 0.3)
    scene.world = world_auto
bpy.context.view_layer.update()
